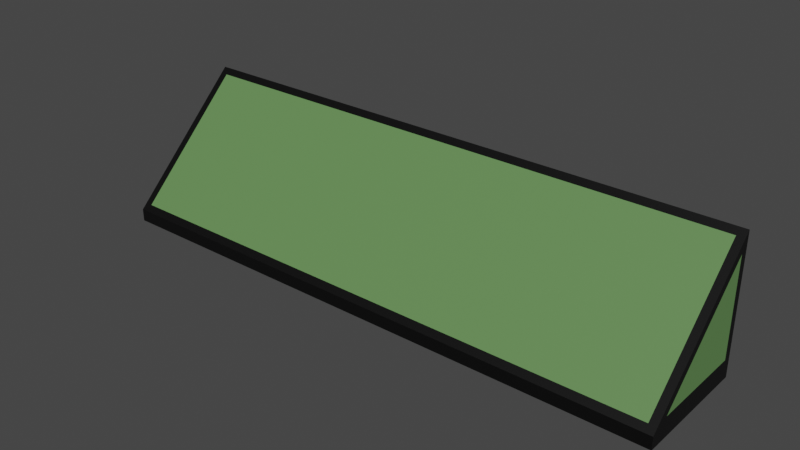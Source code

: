 # Source: awning-1.blend  (saved by Blender 3.0.42; exported with 4.5.12 LTS)
import bpy
from mathutils import Matrix  # noqa: F401  (used for matrix-valued properties, if any)

bpy.ops.wm.read_factory_settings(use_empty=True)
scene = bpy.context.scene
scene.name = 'Scene'

# ---- collections
col_collection = bpy.data.collections.new('Collection'); scene.collection.children.link(col_collection)

# ---- materials (node trees are filled in below, after node groups)
mat_material_033 = bpy.data.materials.new('Material.033')
mat_material_033.use_transparent_shadow = False
mat_material_034 = bpy.data.materials.new('Material.034')
mat_material_034.use_transparent_shadow = False

# ---- material node trees
mat_material_033.use_nodes = True; mat_material_033.node_tree.nodes.clear()
_N = mat_material_033.node_tree.nodes; _L = mat_material_033.node_tree.links
n0 = _N.new('ShaderNodeBsdfPrincipled'); n0.name = 'Principled BSDF'; n0.location = (10, 300)
n0.distribution = 'GGX'
n0.subsurface_method = 'RANDOM_WALK_SKIN'
n0.inputs[0].default_value = (0.0, 0.0, 0.0, 1.0)
n0.inputs[3].default_value = 1.45
n0.inputs[27].default_value = (0.0, 0.0, 0.0, 1.0)
n0.inputs[28].default_value = 1.0
n1 = _N.new('ShaderNodeOutputMaterial'); n1.name = 'Material Output'; n1.location = (300, 300)
_L.new(n0.outputs[0], n1.inputs[0])
n1.is_active_output = True
mat_material_034.use_nodes = True; mat_material_034.node_tree.nodes.clear()
_N = mat_material_034.node_tree.nodes; _L = mat_material_034.node_tree.links
n0 = _N.new('ShaderNodeBsdfPrincipled'); n0.name = 'Principled BSDF'; n0.location = (10, 300)
n0.distribution = 'GGX'
n0.subsurface_method = 'RANDOM_WALK_SKIN'
n0.inputs[0].default_value = (0.1196, 0.2529, 0.08257, 1.0)
n0.inputs[3].default_value = 1.45
n0.inputs[27].default_value = (0.0, 0.0, 0.0, 1.0)
n0.inputs[28].default_value = 1.0
n1 = _N.new('ShaderNodeOutputMaterial'); n1.name = 'Material Output'; n1.location = (300, 300)
_L.new(n0.outputs[0], n1.inputs[0])
n1.is_active_output = True

# ---- world
world_world = bpy.data.worlds.new('World'); scene.world = world_world
world_world.use_nodes = True; world_world.node_tree.nodes.clear()
_N = world_world.node_tree.nodes; _L = world_world.node_tree.links
n0 = _N.new('ShaderNodeOutputWorld'); n0.name = 'World Output'; n0.location = (300, 300)
n1 = _N.new('ShaderNodeBackground'); n1.name = 'Background'; n1.location = (10, 300)
n1.inputs[0].default_value = (0.05088, 0.05088, 0.05088, 1.0)
_L.new(n1.outputs[0], n0.inputs[0])
n0.is_active_output = True
world_world.color = (0.05088, 0.05088, 0.05088)
world_world.use_sun_shadow = False
world_world.sun_shadow_jitter_overblur = 0.0

# ---- meshes
me_cube_016 = bpy.data.meshes.new('Cube.016')
me_cube_016.from_pydata([(3.369, 0.4828, -0.3079), (3.369, -0.6506, -0.2932), (3.369, 0.4828, 0.8021), (-3.369, -0.6506, -0.2932), (-3.369, 0.4828, -0.3079), (-3.369, 0.4828, 0.8021), (-3.28, 0.5077, 0.9493), (3.28, 0.5077, 0.9493), (3.28, -0.8031, -0.3174), (-3.28, -0.8031, -0.3174), (3.369, 0.5714, -0.543), (-3.369, 0.5714, -0.543), (3.369, -0.8668, -0.5243), (-3.369, -0.8668, -0.5243), (3.369, 0.5714, -0.3976), (-3.369, 0.5714, -0.3976), (3.369, 0.5714, 1.011), (-3.369, 0.5714, 1.011), (3.369, -0.8668, -0.379), (-3.369, -0.8668, -0.379)], [], [(16, 17, 6, 7), (18, 16, 7, 8), (19, 18, 8, 9), (18, 19, 13, 12), (19, 15, 11, 13), (2, 1, 0), (5, 4, 3), (14, 18, 12, 10), (9, 8, 7, 6), (16, 18, 1, 2), (14, 16, 2, 0), (15, 19, 3, 4), (19, 17, 5, 3), (17, 19, 9, 6), (18, 14, 0, 1), (17, 15, 4, 5)])
me_cube_016.polygons.foreach_set('material_index', [0, 0, 0, 0, 0, 1, 1, 0, 1, 0, 0, 0, 0, 0, 0, 0])
_uv = me_cube_016.uv_layers.new(name='UVMap')
_uv.uv.foreach_set('vector', [1.0, 1.0, 0.0, 1.0, 0.01315, 0.9557, 0.9869, 0.9557, 1.0, 0.0, 1.0, 1.0, 0.9869, 0.9557, 0.9869, 0.0443, 0.0, 0.0, 1.0, 0.0, 0.9869, 0.0443, 0.01315, 0.0443, 1.0, 0.0, 0.0, 0.0, 0.0, 0.0, 1.0, 0.0, 0.0, 0.0, 0.0, 1.0, 0.0, 1.0, 0.0, 0.0, 1.0, 0.9384, 1.0, 0.1504, 1.0, 0.9384, 0.0, 0.9384, 0.0, 0.9384, 0.0, 0.1504, 1.0, 1.0, 1.0, 0.0, 1.0, 0.0, 1.0, 1.0, 0.01315, 0.0443, 0.9869, 0.0443, 0.9869, 0.9557, 0.01315, 0.9557, 1.0, 1.0, 1.0, 0.0, 1.0, 0.1504, 1.0, 0.9384, 1.0, 1.0, 1.0, 1.0, 1.0, 0.9384, 1.0, 0.9384, 0.0, 1.0, 0.0, 0.0, 0.0, 0.1504, 0.0, 0.9384, 0.0, 0.0, 0.0, 1.0, 0.0, 0.9384, 0.0, 0.1504, 0.0, 1.0, 0.0, 0.0, 0.01315, 0.0443, 0.01315, 0.9557, 1.0, 0.0, 1.0, 1.0, 1.0, 0.9384, 1.0, 0.1504, 0.0, 1.0, 0.0, 1.0, 0.0, 0.9384, 0.0, 0.9384])
me_cube_016.materials.append(mat_material_033)
me_cube_016.materials.append(mat_material_034)
me_cube_016.use_remesh_fix_poles = True
me_cube_016.use_remesh_preserve_attributes = False
me_cube_016.update()

# ---- objects
ob_awning_001 = bpy.data.objects.new('awning.001', me_cube_016)

# ---- transforms, parenting, visibility, modifiers, constraints
ob_awning_001.location = (-0.001593, 0.003255, 3.664)

# ---- collection membership
col_collection.objects.link(ob_awning_001)

# ---- scene / render settings (as saved in the file)
scene.frame_start = 1; scene.frame_end = 250; scene.frame_set(1)
scene.render.engine = 'BLENDER_EEVEE_NEXT'
scene.cycles.sampling_pattern = 'TABULATED_SOBOL'
scene.cycles.use_light_tree = False
scene.view_settings.view_transform = 'Filmic'
bpy.context.view_layer.update()

# ---- added for rendering (the .blend has no active camera and no usable light): camera, sun
cam_auto = bpy.data.cameras.new('AutoCamera')
cam_auto.lens = 50.0
cam_auto.sensor_width = 36.0
cam_auto.clip_end = 1000.0
ob_auto_camera = bpy.data.objects.new('AutoCamera', cam_auto)
scene.collection.objects.link(ob_auto_camera)
ob_auto_camera.location = (6.53229, -7.98513, 9.1248)
ob_auto_camera.rotation_euler = (1.09748, -7.21219e-08, 0.694738)
scene.camera = ob_auto_camera
light_auto_sun = bpy.data.lights.new('AutoSun', 'SUN')
light_auto_sun.energy = 3.0
light_auto_sun.angle = 0.0523599
ob_auto_sun = bpy.data.objects.new('AutoSun', light_auto_sun)
scene.collection.objects.link(ob_auto_sun)
ob_auto_sun.rotation_euler = (0.872665, 0.174533, 0.523599)
bpy.context.view_layer.update()
